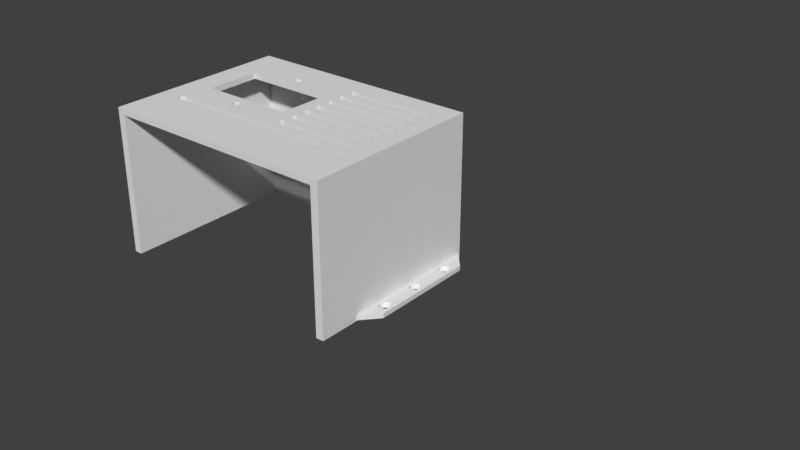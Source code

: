 # Source: 111latest.blend  (saved by Blender 2.79.0; exported with 4.5.12 LTS)
import bpy
from mathutils import Matrix  # noqa: F401  (used for matrix-valued properties, if any)

bpy.ops.wm.read_factory_settings(use_empty=True)
scene = bpy.context.scene
scene.name = 'Scene'

# ---- collections
col_collection_4 = bpy.data.collections.new('Collection 4'); scene.collection.children.link(col_collection_4)

# ---- world
world_world = bpy.data.worlds.new('World'); scene.world = world_world
world_world.color = (0.05088, 0.05088, 0.05088)
world_world.use_sun_shadow = False
world_world.sun_shadow_jitter_overblur = 0.0
world_world.cycles.sampling_method = 'MANUAL'

# ---- meshes
me_cube_003 = bpy.data.meshes.new('Cube.003')
me_cube_003.from_pydata([(-311.5, -236.0, 169.4), (-172.6, 93.54, 181.8), (-173.5, 93.43, 169.4), (-171.6, 93.54, 169.4), (-171.6, 93.54, 181.8), (-170.5, 93.4, 181.8), (-170.4, 93.37, 169.4), (-174.7, 93.15, 169.4), (-174.7, 93.15, 181.8), (-175.6, 92.77, 169.4), (-175.6, 92.76, 181.8), (-177.2, 91.75, 169.4), (-177.2, 91.8, 181.8), (-177.5, 79.0, 169.4), (-177.6, 79.06, 181.8), (-178.1, 90.94, 169.4), (-178.1, 90.94, 181.8), (-178.8, 80.41, 169.4), (-179.2, 81.07, 181.8), (-178.9, 89.93, 181.8), (-179.4, 89.26, 169.4), (-179.7, 82.08, 169.4), (-179.8, 88.32, 169.4), (-180.1, 83.21, 169.4), (-180.1, 83.21, 181.8), (-179.9, 88.08, 181.8), (-180.1, 87.18, 169.4), (-180.3, 86.31, 181.8), (-180.4, 85.11, 169.4), (-180.4, 85.02, 181.8), (-176.5, 78.28, 169.4), (-176.5, 78.28, 181.8), (-174.8, 77.46, 169.4), (-174.9, 77.49, 181.8), (-169.5, 77.39, 181.8), (-170.5, 77.14, 169.4), (-172.8, 77.03, 169.4), (-173.7, 77.13, 181.8), (-170.8, 77.1, 181.8), (-171.6, 77.01, 169.4), (-172.6, 77.0, 181.8), (-271.5, 60.43, 169.4), (-271.5, 60.43, 181.8), (-271.5, -55.51, 169.4), (-271.5, -55.52, 181.8), (-169.5, -72.48, 169.4), (-170.3, -72.3, 181.8), (-172.6, -72.09, 169.4), (-171.6, -72.09, 169.4), (-171.6, -72.1, 181.8), (-173.4, -72.19, 181.8), (-173.7, -72.22, 169.4), (-175.4, -72.79, 169.4), (-175.4, -72.76, 181.8), (-177.2, -73.86, 169.4), (-176.5, -73.37, 181.8), (-177.9, -74.49, 181.8), (-178.1, -74.69, 169.4), (-178.8, -75.5, 181.8), (-178.9, -75.67, 169.4), (-179.4, -76.37, 181.8), (-179.8, -77.31, 169.4), (-179.8, -77.31, 181.8), (-170.5, -88.5, 181.8), (-169.7, -88.29, 169.4), (-171.6, -88.62, 169.4), (-171.6, -88.63, 181.8), (-173.7, -88.49, 169.4), (-172.9, -88.59, 181.8), (-174.7, -88.24, 181.8), (-175.6, -87.85, 169.4), (-175.9, -87.71, 181.8), (-176.7, -87.23, 169.4), (-177.4, -86.74, 181.8), (-178.1, -86.03, 169.4), (-178.8, -85.23, 181.8), (-179.4, -84.35, 169.4), (-179.4, -84.35, 181.8), (-180.1, -82.62, 169.4), (-180.1, -82.42, 181.8), (-180.3, -81.4, 169.4), (-180.2, -78.59, 181.8), (-180.3, -79.32, 169.4), (-180.4, -80.36, 169.4), (-180.4, -80.66, 181.8), (-172.6, -88.62, 169.4), (-221.0, -117.6, 169.4), (-276.9, -117.7, 169.4), (-276.8, -117.7, 181.8), (-278.9, -118.3, 169.4), (-278.8, -118.3, 181.8), (-280.6, -119.3, 169.4), (-279.9, -118.9, 181.8), (-281.3, -120.0, 181.8), (-281.5, -120.2, 169.4), (-282.2, -120.9, 181.8), (-282.3, -121.1, 169.4), (-283.1, -122.7, 169.4), (-282.8, -122.1, 181.8), (-283.4, -123.7, 181.8), (-283.5, -123.9, 169.4), (-283.7, -125.7, 169.4), (-283.6, -125.0, 181.8), (-283.6, -126.7, 181.8), (-283.6, -126.9, 169.4), (-283.3, -128.0, 181.8), (-283.0, -128.9, 169.4), (-282.2, -130.5, 169.4), (-282.2, -130.5, 181.8), (-280.9, -131.8, 169.4), (-281.0, -131.7, 181.8), (-279.9, -132.5, 181.8), (-279.1, -133.0, 169.4), (-278.4, -133.3, 181.8), (-277.3, -133.6, 169.4), (-277.1, -133.7, 181.8), (-276.1, -133.8, 169.4), (139.7, 108.4, 181.8), (140.0, -20.86, 181.8), (140.0, -53.16, 181.8), (140.0, 108.3, 169.4), (139.7, 92.4, 181.8), (139.0, 60.01, 169.4), (139.7, 60.1, 181.8), (139.0, 27.71, 169.4), (139.0, 27.71, 181.8), (139.0, -4.587, 169.4), (139.0, -4.591, 181.8), (139.0, -36.89, 169.4), (139.0, -53.03, 169.4), (139.0, -69.18, 169.4), (139.0, -85.32, 169.4), (139.0, -85.33, 181.8), (139.0, -101.5, 169.4), (139.0, -101.5, 181.8), (139.0, -117.6, 169.4), (139.0, -133.8, 169.4), (139.0, 11.57, 169.4), (139.0, 43.87, 169.4), (139.0, 43.87, 181.8), (139.0, 76.17, 169.4), (139.0, 76.17, 181.8), (-155.5, -117.6, 181.8), (139.0, -20.73, 169.4), (-47.87, 92.31, 169.4), (-47.87, 92.3, 181.8), (-47.87, 60.01, 169.4), (-47.87, 60.01, 181.8), (-47.87, 27.71, 169.4), (-47.87, 27.71, 181.8), (-47.87, -4.587, 169.4), (-47.87, -4.591, 181.8), (-47.87, -36.89, 169.4), (-47.87, -36.89, 181.8), (-47.87, -69.18, 169.4), (-47.87, -69.19, 181.8), (-47.87, -101.5, 169.4), (-47.87, -101.5, 181.8), (-47.87, -85.32, 169.4), (-47.87, -85.33, 181.8), (-47.87, -20.73, 169.4), (-47.87, -20.73, 181.8), (-47.87, -53.03, 169.4), (-47.87, -53.03, 181.8), (-47.87, 108.5, 169.4), (-47.87, 108.5, 181.8), (-47.87, 43.87, 169.4), (-47.87, 43.87, 181.8), (-47.87, 11.57, 169.4), (-47.87, 11.57, 181.8), (-47.87, 76.17, 169.4), (-47.87, 76.17, 181.8), (-47.87, -57.47, 181.8), (-72.72, -55.51, 169.4), (-72.72, -55.52, 181.8), (-72.72, 60.43, 169.4), (-72.72, 60.43, 181.8), (-163.8, 85.52, 181.8), (-163.9, 84.4, 169.4), (-163.8, -80.15, 169.4), (-163.8, -80.36, 181.8), (-164.4, 88.32, 181.8), (-163.9, 86.31, 169.4), (-163.9, 84.23, 181.8), (-164.1, 83.21, 169.4), (-164.3, 82.46, 181.8), (-163.9, -79.04, 181.8), (-163.9, -81.4, 169.4), (-164.0, -82.13, 181.8), (-164.3, -83.21, 169.4), (-164.8, 89.26, 181.8), (-164.5, 88.47, 169.4), (-164.8, 81.28, 169.4), (-164.8, 81.28, 181.8), (-164.8, -76.37, 169.4), (-164.8, -76.37, 181.8), (-164.4, -77.31, 169.4), (-164.4, -77.31, 181.8), (-164.4, -83.41, 181.8), (-165.3, -85.05, 169.4), (-165.2, -84.98, 181.8), (-166.7, 91.55, 169.4), (-166.6, 91.48, 181.8), (-165.5, 90.26, 169.4), (-165.6, 90.33, 181.8), (-165.4, 80.41, 169.4), (-165.4, 80.4, 181.8), (-166.2, 79.49, 169.4), (-166.2, 79.43, 181.8), (-166.7, -74.12, 169.4), (-166.6, -74.18, 181.8), (-165.5, -75.33, 169.4), (-165.6, -75.27, 181.8), (-166.1, -86.03, 169.4), (-166.1, -86.03, 181.8), (-168.6, 92.77, 169.4), (-168.6, 92.76, 181.8), (-167.7, 78.28, 169.4), (-167.7, 78.28, 181.8), (-168.7, 77.72, 169.4), (-168.6, -72.87, 181.8), (-167.7, -73.37, 169.4), (-167.0, -86.86, 169.4), (-167.1, -86.92, 181.8), (-168.6, -87.85, 169.4), (-168.6, -87.86, 181.8), (141.0, 108.1, 181.8), (141.9, 107.7, 169.4), (142.6, 107.3, 181.8), (143.5, 106.7, 181.8), (143.7, 106.5, 169.4), (144.3, 105.9, 181.8), (144.3, 94.84, 169.4), (144.2, 94.67, 181.8), (143.5, 94.05, 169.4), (142.8, 93.55, 181.8), (141.9, 93.06, 169.4), (141.0, 92.68, 181.8), (140.0, 92.44, 169.4), (140.1, 76.0, 169.4), (140.2, 75.98, 181.8), (141.9, 75.41, 181.8), (142.0, 75.34, 169.4), (143.0, 74.78, 181.8), (143.7, 74.22, 169.4), (144.3, 73.63, 181.8), (143.6, 61.85, 169.4), (143.6, 61.84, 181.8), (142.6, 61.17, 169.4), (141.9, 60.76, 181.8), (141.0, 60.39, 169.4), (140.1, 43.7, 169.4), (140.2, 43.68, 181.8), (141.9, 43.12, 169.4), (141.9, 43.11, 181.8), (143.6, 42.03, 181.8), (142.9, 42.53, 169.4), (144.2, 30.06, 181.8), (143.5, 29.45, 169.4), (141.9, 28.46, 169.4), (141.9, 28.46, 181.8), (140.8, 28.05, 169.4), (140.7, 28.02, 181.8), (139.2, 11.54, 181.8), (140.1, 11.4, 169.4), (141.0, 11.19, 181.8), (141.9, 10.82, 169.4), (142.8, 10.33, 181.8), (142.9, 10.23, 169.4), (143.8, 9.55, 181.8), (144.3, -2.056, 169.4), (144.2, -2.242, 181.8), (142.8, -3.346, 169.4), (142.6, -3.478, 181.8), (141.0, -4.208, 169.4), (140.7, -4.278, 181.8), (140.2, -20.9, 169.4), (141.2, -21.21, 181.8), (142.1, -21.57, 169.4), (142.8, -21.97, 181.8), (143.7, -22.69, 169.4), (143.8, -22.75, 181.8), (144.3, -34.35, 169.4), (142.8, -35.64, 169.4), (143.4, -35.21, 181.8), (141.9, -36.14, 181.8), (141.0, -36.51, 169.4), (140.0, -36.76, 181.8), (140.2, -53.2, 169.4), (141.9, -53.78, 169.4), (141.9, -53.78, 181.8), (143.8, -55.0, 169.4), (143.8, -55.06, 181.8), (143.6, -67.35, 169.4), (143.6, -67.35, 181.8), (142.6, -68.04, 169.4), (142.5, -68.08, 181.8), (141.0, -68.8, 169.4), (140.0, -69.06, 181.8), (140.2, -85.5, 169.4), (140.3, -85.53, 181.8), (141.9, -86.08, 169.4), (142.2, -86.22, 181.8), (143.0, -86.68, 169.4), (143.6, -87.16, 181.8), (144.3, -87.85, 169.4), (143.6, -99.65, 169.4), (142.8, -100.2, 181.8), (142.6, -100.3, 169.4), (141.0, -101.1, 169.4), (140.7, -101.2, 181.8), (139.3, -117.7, 181.8), (140.2, -117.8, 169.4), (141.2, -118.1, 181.8), (142.1, -118.5, 169.4), (142.8, -118.9, 181.8), (143.6, -119.5, 169.4), (143.8, -119.7, 181.8), (144.2, -131.4, 169.4), (142.8, -132.5, 169.4), (142.8, -132.5, 181.8), (141.6, -133.1, 181.8), (140.7, -133.5, 169.4), (140.0, -133.7, 181.8), (146.5, 101.4, 169.4), (146.0, 97.54, 169.4), (146.2, 102.6, 181.8), (146.0, 97.39, 181.8), (145.9, 103.5, 169.4), (145.5, 104.3, 181.8), (145.5, 96.48, 169.4), (145.0, 105.2, 169.4), (145.0, 95.62, 181.8), (144.9, 72.98, 169.4), (145.4, 72.21, 181.8), (146.0, 71.08, 169.4), (146.2, 70.35, 181.8), (146.4, 69.28, 169.4), (146.5, 67.06, 169.4), (146.3, 66.06, 181.8), (146.0, 65.25, 169.4), (145.6, 64.4, 181.8), (145.5, 64.18, 169.4), (144.5, 62.67, 169.4), (145.0, 63.32, 181.8), (144.8, 40.75, 181.8), (145.0, 40.56, 169.4), (145.9, 38.94, 169.4), (145.5, 39.7, 181.8), (146.2, 38.06, 181.8), (146.3, 37.82, 169.4), (146.5, 34.75, 181.8), (146.0, 32.96, 169.4), (146.0, 33.04, 181.8), (145.5, 31.88, 169.4), (145.0, 31.02, 181.8), (144.5, 30.38, 169.4), (144.8, 8.459, 181.8), (145.0, 8.259, 169.4), (145.5, 7.399, 181.8), (145.9, 6.648, 169.4), (146.2, 5.769, 181.8), (146.3, 5.521, 169.4), (146.5, 4.521, 181.8), (146.3, 1.464, 169.4), (146.3, 1.46, 181.8), (145.6, -0.2544, 169.4), (145.7, -0.181, 181.8), (145.0, -1.278, 181.8), (144.9, -23.89, 169.4), (144.8, -23.83, 181.8), (146.0, -25.81, 169.4), (146.0, -25.82, 181.8), (146.4, -27.51, 181.8), (146.5, -27.77, 169.4), (146.0, -31.62, 169.4), (146.3, -30.84, 181.8), (145.7, -32.47, 181.8), (145.1, -33.41, 169.4), (145.0, -33.58, 181.8), (144.9, -56.19, 169.4), (144.8, -56.13, 181.8), (145.5, -57.19, 169.4), (146.0, -58.11, 181.8), (146.2, -58.89, 169.4), (146.5, -60.07, 169.4), (146.5, -60.08, 181.8), (146.3, -63.13, 169.4), (146.3, -63.14, 181.8), (145.7, -64.76, 181.8), (145.5, -65.02, 169.4), (144.5, -66.5, 169.4), (144.5, -66.44, 181.8), (144.8, -88.42, 181.8), (145.4, -89.32, 169.4), (145.5, -89.5, 181.8), (146.2, -91.1, 181.8), (146.3, -91.37, 169.4), (146.5, -92.37, 181.8), (146.5, -93.18, 169.4), (146.5, -94.44, 181.8), (146.3, -95.43, 169.4), (146.1, -96.12, 181.8), (145.6, -97.13, 169.4), (145.5, -97.32, 181.8), (144.5, -98.79, 169.4), (144.5, -98.73, 181.8), (144.9, -120.8, 169.4), (144.8, -120.7, 181.8), (145.5, -121.8, 169.4), (145.5, -121.8, 181.8), (146.2, -123.4, 181.8), (146.3, -123.7, 169.4), (146.5, -125.5, 169.4), (146.5, -124.7, 181.8), (146.3, -127.7, 169.4), (146.3, -127.7, 181.8), (145.6, -129.4, 169.4), (145.7, -129.3, 181.8), (145.0, -130.5, 169.4), (144.5, -131.0, 181.8), (146.5, 100.6, 181.8), (146.5, 99.51, 169.4), (146.5, 99.59, 181.8), (146.5, 68.35, 181.8), (146.5, 68.11, 169.4), (146.5, 35.98, 169.4), (146.5, 36.06, 181.8), (146.5, 34.93, 169.4), (146.5, 3.693, 169.4), (146.5, 3.479, 181.8), (146.5, 2.64, 169.4), (146.5, -28.82, 181.8), (146.5, -29.65, 169.4), (146.5, -61.94, 169.4), (146.5, -61.86, 181.8), (146.5, -94.23, 169.4), (146.5, 67.3, 181.8), (146.5, -126.5, 169.4), (146.5, -126.4, 181.8), (168.9, -236.0, 169.4), (-311.5, 138.5, 169.4), (-311.5, 155.1, 181.8), (168.9, -236.0, 181.8), (185.4, -236.0, 181.8), (-328.0, -236.0, 181.8), (-311.5, 138.5, -125.0), (168.9, 138.5, -125.0), (168.9, -236.0, -125.0), (185.4, -236.0, -125.0), (-328.0, 155.1, 181.8), (168.9, 155.1, -125.0), (-311.5, -236.0, -125.0), (-328.0, 155.1, -125.0), (-328.0, -236.0, -125.0), (185.4, 155.1, 181.8), (168.9, 138.5, 169.4), (185.4, 155.1, -125.0), (-327.8, -149.5, -124.1), (-327.8, 152.1, -124.1), (-362.8, -115.4, -112.0), (-345.4, 92.07, -122.9), (-343.7, 91.86, -123.0), (-342.2, 91.34, -123.1), (-340.7, 90.52, -123.2), (-339.5, 89.44, -123.3), (-338.4, 88.15, -123.4), (-337.7, 86.69, -123.4), (-337.2, 85.12, -123.5), (-337.1, 83.49, -123.5), (-337.2, 81.87, -123.5), (-337.7, 80.29, -123.4), (-338.4, 78.84, -123.4), (-339.5, 77.55, -123.3), (-340.7, 76.47, -123.2), (-342.2, 75.65, -123.1), (-343.7, 75.13, -123.0), (-345.4, 74.92, -122.9), (-345.4, 5.12, -122.9), (-343.7, 4.91, -123.0), (-342.2, 4.384, -123.1), (-340.7, 3.567, -123.2), (-339.5, 2.492, -123.3), (-338.4, 1.202, -123.4), (-337.7, -0.2558, -123.4), (-337.2, -1.827, -123.5), (-337.1, -3.457, -123.5), (-337.2, -5.086, -123.5), (-337.7, -6.657, -123.4), (-338.4, -8.115, -123.4), (-339.5, -9.405, -123.3), (-340.7, -10.48, -123.2), (-342.2, -11.3, -123.1), (-343.7, -11.82, -123.0), (-345.4, -12.03, -122.9), (-345.4, -81.83, -122.9), (-343.7, -82.04, -123.0), (-342.2, -82.57, -123.1), (-340.7, -83.38, -123.2), (-339.5, -84.46, -123.3), (-338.4, -85.75, -123.4), (-337.7, -87.21, -123.4), (-337.2, -88.78, -123.5), (-337.1, -90.41, -123.5), (-337.2, -92.04, -123.5), (-337.7, -93.61, -123.4), (-338.4, -95.07, -123.4), (-339.5, -96.36, -123.3), (-340.7, -97.43, -123.2), (-342.2, -98.25, -123.1), (-343.7, -98.77, -123.0), (-345.4, -98.98, -122.9), (-362.8, 111.4, -112.0), (-347.1, -98.86, -122.8), (-348.7, -98.42, -122.7), (-350.2, -97.65, -122.6), (-351.6, -96.59, -122.5), (-352.7, -95.28, -122.4), (-353.5, -93.78, -122.3), (-354.0, -92.13, -122.3), (-354.2, -90.41, -122.3), (-354.0, -88.69, -122.3), (-353.5, -87.04, -122.3), (-352.7, -85.53, -122.4), (-351.6, -84.22, -122.5), (-350.2, -83.17, -122.6), (-348.7, -82.4, -122.7), (-347.1, -81.95, -122.8), (-347.1, -11.91, -122.8), (-348.7, -11.46, -122.7), (-350.2, -10.7, -122.6), (-351.6, -9.641, -122.5), (-352.7, -8.333, -122.4), (-353.5, -6.824, -122.3), (-354.0, -5.176, -122.3), (-354.2, -3.457, -122.3), (-354.0, -1.737, -122.3), (-353.5, -0.08907, -122.3), (-352.7, 1.42, -122.4), (-351.6, 2.728, -122.5), (-350.2, 3.785, -122.6), (-348.7, 4.551, -122.7), (-347.1, 5.0, -122.8), (-347.1, 75.04, -122.8), (-348.7, 75.49, -122.7), (-350.2, 76.25, -122.6), (-351.6, 77.31, -122.5), (-352.7, 78.62, -122.4), (-353.5, 80.13, -122.3), (-354.0, 81.77, -122.3), (-354.2, 83.49, -122.3), (-354.0, 85.21, -122.3), (-353.5, 86.86, -122.3), (-352.7, 88.37, -122.4), (-351.6, 89.68, -122.5), (-350.2, 90.74, -122.6), (-348.7, 91.5, -122.7), (-347.1, 91.95, -122.8), (-343.0, 95.67, -113.3), (-338.6, 93.71, -113.6), (-334.2, 88.15, -113.9), (-335.3, 90.27, -113.9), (-334.2, 78.84, -113.9), (-343.0, 8.715, -113.3), (-338.6, 6.761, -113.6), (-333.5, -1.474, -114.0), (-333.3, -3.457, -114.0), (-334.2, -8.113, -113.9), (-335.8, -10.96, -113.8), (-338.6, -13.67, -113.6), (-336.7, -12.11, -113.7), (-343.0, -15.63, -113.3), (-343.0, -78.24, -113.3), (-338.6, -80.19, -113.6), (-333.5, -88.04, -114.0), (-333.5, -92.78, -114.0), (-335.8, -97.91, -113.8), (-338.6, -100.6, -113.6), (-336.7, -99.06, -113.7), (-340.7, -101.8, -113.5), (-356.0, -97.5, -112.4), (-357.2, -95.31, -112.3), (-358.2, -90.41, -112.3), (-358.0, -87.91, -112.3), (-356.0, -83.31, -112.4), (-352.4, -79.87, -112.7), (-347.9, -15.76, -113.0), (-358.0, -5.958, -112.3), (-358.2, -3.769, -112.3), (-357.2, 1.442, -112.3), (-356.0, 3.637, -112.4), (-356.0, 76.4, -112.4), (-357.2, 78.6, -112.3), (-358.2, 83.49, -112.3), (-358.0, 86.0, -112.3), (-357.2, 88.39, -112.3), (-356.0, 90.59, -112.4), (-347.9, 95.8, -113.0), (-340.3, 94.7, -113.5), (-344.8, 95.9, -113.2), (-340.3, -14.67, -113.5), (-349.3, -102.3, -112.9), (-353.8, -80.95, -112.6), (-362.8, 111.4, -121.7), (-362.8, -115.4, -121.7), (-336.7, 92.15, -113.7), (-333.5, 85.86, -114.0), (-333.3, 83.49, -114.0), (-333.5, 81.12, -114.0), (-335.3, 76.72, -113.9), (-336.7, 74.84, -113.7), (-338.6, 73.28, -113.6), (-336.7, 5.197, -113.7), (-335.3, 3.32, -113.9), (-334.2, 1.2, -113.9), (-333.5, -5.827, -114.0), (-336.7, -81.75, -113.7), (-335.3, -83.63, -113.9), (-334.2, -85.75, -113.9), (-333.3, -90.41, -114.0), (-334.2, -95.06, -113.9), (-343.0, -102.6, -113.3), (-352.4, -100.9, -112.7), (-353.8, -99.87, -112.6), (-358.0, -92.91, -112.3), (-357.2, -85.51, -112.3), (-349.3, -78.51, -112.9), (-347.9, -78.1, -113.0), (-356.0, -10.55, -112.4), (-357.2, -8.356, -112.3), (-358.0, -0.9552, -112.3), (-349.3, 8.443, -112.9), (-347.9, 8.846, -113.0), (-358.0, 80.99, -112.3), (-354.4, 92.49, -112.5), (-340.3, 72.29, -113.5), (-344.8, 71.09, -113.2), (-343.0, 71.32, -113.3), (-344.8, 8.947, -113.2), (-340.3, 7.752, -113.5), (-344.8, -78.0, -113.2), (-344.8, -15.86, -113.2), (-340.3, -79.2, -113.5), (-344.8, -102.8, -113.2), (-347.9, -102.7, -113.0), (-349.3, -15.36, -112.9), (-353.8, -12.92, -112.6), (-352.4, -13.99, -112.7), (-352.4, 7.078, -112.7), (-353.8, 6.004, -112.6), (-349.3, 71.59, -112.9), (-347.9, 71.19, -113.0), (-353.8, 74.03, -112.6), (-352.4, 72.96, -112.7), (-349.3, 95.39, -112.9), (-352.4, 94.03, -112.7), (-328.0, -149.3, -114.3), (-328.0, 151.8, -114.3), (-327.8, 132.8, -114.4), (185.0, -149.5, -124.1), (185.0, 152.1, -124.1), (220.0, -115.4, -112.0), (220.0, 111.4, -121.7), (202.6, 92.07, -122.9), (200.9, 91.86, -123.0), (199.4, 91.34, -123.1), (197.9, 90.52, -123.2), (196.7, 89.44, -123.3), (195.6, 88.15, -123.4), (194.9, 86.69, -123.4), (194.4, 85.12, -123.5), (194.3, 83.49, -123.5), (194.4, 81.87, -123.5), (194.9, 80.29, -123.4), (195.6, 78.84, -123.4), (196.7, 77.55, -123.3), (197.9, 76.47, -123.2), (199.4, 75.65, -123.1), (200.9, 75.13, -123.0), (202.6, 74.92, -122.9), (202.6, 5.12, -122.9), (200.9, 4.91, -123.0), (199.4, 4.384, -123.1), (197.9, 3.567, -123.2), (196.7, 2.492, -123.3), (195.6, 1.202, -123.4), (194.9, -0.2559, -123.4), (194.4, -1.827, -123.5), (194.3, -3.457, -123.5), (194.4, -5.086, -123.5), (194.9, -6.657, -123.4), (195.6, -8.115, -123.4), (196.7, -9.405, -123.3), (197.9, -10.48, -123.2), (199.4, -11.3, -123.1), (200.9, -11.82, -123.0), (202.6, -12.03, -122.9), (202.6, -81.83, -122.9), (200.9, -82.04, -123.0), (199.4, -82.57, -123.1), (197.9, -83.38, -123.2), (196.7, -84.46, -123.3), (195.6, -85.75, -123.4), (194.9, -87.21, -123.4), (194.4, -88.78, -123.5), (194.3, -90.41, -123.5), (194.4, -92.04, -123.5), (194.9, -93.61, -123.4), (195.6, -95.07, -123.4), (196.7, -96.36, -123.3), (197.9, -97.43, -123.2), (199.4, -98.25, -123.1), (200.9, -98.77, -123.0), (202.6, -98.98, -122.9), (220.0, -115.4, -121.7), (220.0, 111.4, -112.0), (204.3, -98.86, -122.8), (205.9, -98.42, -122.7), (207.4, -97.65, -122.6), (208.8, -96.59, -122.5), (209.9, -95.28, -122.4), (210.7, -93.78, -122.3), (211.2, -92.13, -122.3), (211.4, -90.41, -122.3), (211.2, -88.69, -122.3), (210.7, -87.04, -122.3), (209.9, -85.53, -122.4), (208.8, -84.22, -122.5), (207.4, -83.17, -122.6), (205.9, -82.4, -122.7), (204.3, -81.95, -122.8), (204.3, -11.91, -122.8), (205.9, -11.46, -122.7), (207.4, -10.7, -122.6), (208.8, -9.641, -122.5), (209.9, -8.333, -122.4), (210.7, -6.824, -122.3), (211.2, -5.176, -122.3), (211.4, -3.457, -122.3), (211.2, -1.737, -122.3), (210.7, -0.08913, -122.3), (209.9, 1.42, -122.4), (208.8, 2.728, -122.5), (207.4, 3.785, -122.6), (205.9, 4.551, -122.7), (204.3, 5.0, -122.8), (204.3, 75.04, -122.8), (205.9, 75.49, -122.7), (207.4, 76.25, -122.6), (208.8, 77.31, -122.5), (209.9, 78.62, -122.4), (210.7, 80.13, -122.3), (211.2, 81.77, -122.3), (211.4, 83.49, -122.3), (211.2, 85.21, -122.3), (210.7, 86.86, -122.3), (209.9, 88.37, -122.4), (208.8, 89.68, -122.5), (207.4, 90.74, -122.6), (205.9, 91.5, -122.7), (204.3, 91.95, -122.8), (200.2, 95.67, -113.3), (195.8, 93.71, -113.6), (194.0, 92.15, -113.7), (191.4, 88.15, -113.9), (192.5, 90.27, -113.9), (190.7, 85.86, -114.0), (190.5, 83.49, -114.0), (190.7, 81.12, -114.0), (191.4, 78.84, -113.9), (192.5, 76.72, -113.9), (195.8, 73.28, -113.6), (194.0, 74.84, -113.7), (200.2, 71.32, -113.3), (200.2, 8.715, -113.3), (195.8, 6.761, -113.6), (194.0, 5.197, -113.7), (191.4, 1.2, -113.9), (192.5, 3.32, -113.9), (190.7, -1.475, -114.0), (190.7, -5.827, -114.0), (190.5, -3.457, -114.0), (191.4, -8.113, -113.9), (193.0, -10.96, -113.8), (195.8, -13.67, -113.6), (194.0, -12.11, -113.7), (200.2, -15.63, -113.3), (200.2, -78.24, -113.3), (195.8, -80.19, -113.6), (194.0, -81.75, -113.7), (192.5, -83.63, -113.9), (191.4, -85.75, -113.9), (190.7, -88.04, -114.0), (190.5, -90.41, -114.0), (190.7, -92.78, -114.0), (191.4, -95.06, -113.9), (193.0, -97.91, -113.8), (195.8, -100.6, -113.6), (194.0, -99.06, -113.7), (200.2, -102.6, -113.3), (197.9, -101.8, -113.5), (205.1, -102.7, -113.0), (209.6, -100.9, -112.7), (213.2, -97.5, -112.4), (214.4, -95.31, -112.3), (215.2, -92.91, -112.3), (215.4, -90.41, -112.3), (215.2, -87.91, -112.3), (214.4, -85.51, -112.3), (213.2, -83.31, -112.4), (209.6, -79.87, -112.7), (205.1, -78.1, -113.0), (205.1, -15.76, -113.0), (209.6, -13.99, -112.7), (213.2, -10.55, -112.4), (214.4, -8.356, -112.3), (215.2, -5.958, -112.3), (215.4, -3.769, -112.3), (215.2, -0.9552, -112.3), (214.4, 1.442, -112.3), (213.2, 3.637, -112.4), (209.6, 7.078, -112.7), (205.1, 8.846, -113.0), (205.1, 71.19, -113.0), (209.6, 72.96, -112.7), (213.2, 76.4, -112.4), (214.4, 78.6, -112.3), (215.2, 80.99, -112.3), (215.4, 83.49, -112.3), (215.2, 86.0, -112.3), (214.4, 88.39, -112.3), (213.2, 90.59, -112.4), (211.6, 92.49, -112.5), (209.6, 94.03, -112.7), (205.1, 95.8, -113.0), (197.5, 94.7, -113.5), (202.0, 95.9, -113.2), (197.5, 72.29, -113.5), (202.0, 71.09, -113.2), (197.5, 7.752, -113.5), (202.0, 8.947, -113.2), (197.5, -14.67, -113.5), (202.0, -15.86, -113.2), (197.5, -79.2, -113.5), (202.0, -78.0, -113.2), (202.0, -102.8, -113.2), (206.5, -102.3, -112.9), (211.0, -99.87, -112.6), (211.0, -80.95, -112.6), (206.5, -78.51, -112.9), (206.5, -15.36, -112.9), (211.0, -12.92, -112.6), (211.0, 6.004, -112.6), (206.5, 8.443, -112.9), (206.5, 71.59, -112.9), (211.0, 74.03, -112.6), (206.5, 95.39, -112.9), (185.4, 151.6, -114.3), (185.4, 138.5, -114.3), (185.4, -149.2, -114.3), (185.0, -149.5, -122.0)], [], [(327, 330, 325), (239, 140, 141, 240), (345, 348, 346), (386, 385, 384), (312, 135, 311), (105, 104, 106), (58, 57, 59), (153, 128, 287), (96, 95, 93), (24, 21, 18), (169, 263, 137, 168), (70, 69, 71), (96, 97, 98), (356, 354, 355), (268, 267, 269), (228, 229, 227), (61, 82, 62), (424, 337, 336), (252, 254, 253, 251), (406, 307, 306), (337, 335, 336), (315, 316, 314), (269, 358, 268), (77, 79, 78, 76), (255, 346, 256), (400, 401, 436), (33, 31, 30, 32), (55, 52, 54), (346, 255, 345), (233, 235, 232), (368, 270, 366), (429, 363, 430), (381, 382, 380), (216, 215, 6, 5), (405, 404, 406), (219, 218, 34), (421, 422, 324), (199, 198, 200), (271, 272, 270), (273, 274, 272), (13, 30, 31, 14), (21, 17, 18), (223, 225, 224, 222), (83, 80, 84), (263, 265, 264), (38, 40, 36), (241, 239, 240), (362, 359, 361), (285, 287, 286), (52, 53, 50), (93, 92, 91), (109, 112, 111), (326, 324, 328), (360, 358, 359), (34, 35, 219), (209, 221, 210), (238, 237, 121), (327, 332, 330), (277, 278, 276), (155, 130, 298), (196, 186, 179), (230, 227, 229), (101, 104, 103), (335, 334, 336), (50, 51, 52), (189, 187, 188), (288, 129, 119), (316, 315, 317), (322, 319, 321), (76, 75, 77), (343, 342, 344), (72, 70, 73), (308, 306, 307), (249, 250, 248), (399, 397, 398), (350, 348, 349), (74, 73, 75), (207, 205, 206, 208), (59, 61, 62), (25, 22, 26), (390, 392, 391), (49, 47, 50), (272, 271, 273), (428, 426, 427, 351), (79, 80, 78), (190, 181, 191), (359, 362, 360), (27, 28, 29), (234, 232, 235), (290, 289, 288, 119), (135, 86, 87, 88, 142, 311), (352, 351, 353), (227, 226, 228), (101, 103, 102), (84, 82, 83), (161, 143, 160), (401, 402, 403), (188, 187, 179), (190, 203, 204), (144, 238, 121, 145), (406, 306, 405), (261, 259, 260, 262), (122, 123, 147, 146), (222, 213, 214, 223), (291, 289, 290, 292), (26, 27, 25), (25, 19, 20), (225, 64, 224), (23, 24, 29, 28), (357, 359, 358), (227, 120, 226), (437, 339, 338), (62, 60, 59), (67, 85, 68), (248, 246, 247), (178, 182, 177), (280, 279, 281), (36, 39, 38), (265, 266, 264), (341, 342, 340), (68, 69, 67), (376, 375, 433), (332, 232, 330), (384, 382, 383), (313, 314, 312), (208, 218, 217, 207), (323, 136, 322), (344, 246, 343), (295, 293, 294, 296), (321, 323, 322), (387, 388, 389), (302, 304, 303), (90, 87, 89), (407, 408, 410, 409), (184, 183, 185), (113, 112, 114), (2, 1, 4), (220, 45, 46), (320, 318, 420), (52, 55, 53), (93, 94, 96), (12, 10, 9, 11), (246, 344, 247), (364, 430, 365), (245, 244, 243), (232, 332, 233), (231, 230, 229), (361, 363, 362), (71, 73, 70), (186, 180, 179), (195, 194, 211, 212), (413, 412, 414), (192, 184, 185), (374, 373, 432), (262, 125, 124, 261), (409, 410, 411), (57, 56, 54), (179, 180, 188), (91, 94, 93), (372, 371, 369, 370), (188, 198, 189), (299, 131, 132, 300), (375, 376, 377), (318, 419, 420), (294, 293, 391, 392), (100, 101, 102), (356, 355, 257), (419, 418, 420), (433, 432, 376), (340, 339, 341), (235, 237, 236), (319, 320, 321), (250, 249, 123), (97, 99, 98), (251, 138, 139, 252), (300, 301, 299), (394, 305, 393), (388, 387, 434, 435), (338, 424, 437), (285, 286, 283), (113, 111, 112), (431, 429, 430), (80, 79, 84), (367, 368, 366), (349, 427, 350), (275, 126, 274), (185, 193, 192), (309, 307, 310), (183, 184, 178), (117, 226, 120), (47, 51, 50), (311, 313, 312), (347, 346, 348), (11, 15, 16, 12), (310, 133, 309), (396, 397, 394, 395), (4, 5, 6), (377, 378, 375), (396, 398, 397), (173, 175, 176, 174), (81, 62, 82), (35, 34, 38), (287, 128, 286), (379, 282, 378), (279, 280, 278), (36, 40, 37), (371, 373, 374), (333, 245, 334), (109, 111, 110), (235, 236, 234), (338, 425, 424), (348, 350, 347), (32, 37, 33), (178, 177, 183), (328, 329, 326), (56, 55, 54), (181, 182, 191), (416, 415, 438, 439), (85, 66, 68), (393, 395, 394), (260, 258, 257), (264, 137, 263), (284, 285, 283), (182, 181, 177), (305, 304, 393), (296, 297, 295), (114, 116, 115), (14, 17, 13), (237, 238, 236), (19, 15, 20), (307, 309, 308), (256, 254, 255), (298, 130, 297), (123, 122, 250), (6, 3, 4), (114, 115, 113), (317, 408, 407, 316), (439, 413, 414), (247, 249, 248), (430, 364, 431), (364, 365, 367, 366), (98, 95, 96), (59, 60, 58), (91, 92, 90), (331, 231, 329), (2, 8, 1), (99, 100, 102), (313, 315, 314), (273, 275, 274), (73, 74, 72), (402, 404, 403), (282, 379, 284), (106, 108, 105), (270, 368, 271), (46, 48, 49), (415, 416, 418, 417), (303, 301, 302), (353, 354, 352), (398, 436, 399), (63, 65, 64), (326, 421, 324), (107, 109, 110, 108), (411, 414, 412), (304, 305, 303), (268, 266, 267), (426, 350, 427), (163, 129, 162), (243, 244, 242), (4, 3, 2), (411, 412, 409), (276, 118, 277), (221, 220, 210), (90, 89, 91), (214, 213, 199, 200), (17, 14, 18), (38, 39, 35), (276, 143, 118), (390, 387, 389), (432, 433, 374), (418, 419, 417), (283, 282, 284), (436, 398, 400), (341, 344, 342), (334, 335, 333), (201, 215, 216, 202), (242, 241, 243), (257, 258, 356), (384, 383, 386), (20, 22, 25), (164, 165, 117, 120), (278, 280, 369, 371, 374, 429, 431, 364, 366, 270, 272, 274, 126, 150, 168, 137, 264, 124, 148, 166, 146, 170, 178, 184, 192, 205, 207, 217, 219, 35, 39, 36, 32, 30, 13, 17, 21, 23, 28, 26, 41, 175, 173, 43, 89, 87, 86, 76, 78, 80, 83, 82, 61, 59, 57, 54, 52, 51, 47, 48, 45, 221, 209, 211, 194, 196, 179, 187, 189, 199, 213, 156, 158, 131, 299, 130, 154, 162, 129, 288, 128, 152, 160, 143, 276), (134, 310, 311, 142, 157), (196, 194, 195, 197), (210, 212, 211, 209), (456, 447, 446, 441), (380, 291, 292, 381), (156, 157, 159, 158), (449, 457, 451, 447, 448), (446, 447, 451, 453), (446, 452, 0, 441), (169, 168, 150, 151), (151, 150, 126, 127), (162, 154, 155, 172, 163), (454, 452, 446, 453), (105, 103, 104), (153, 152, 128), (24, 23, 21), (70, 67, 69), (424, 425, 337), (269, 357, 358), (429, 362, 363), (381, 383, 382), (405, 403, 404), (219, 217, 218), (421, 423, 422), (199, 189, 198), (241, 242, 239), (277, 279, 278), (155, 154, 130), (196, 197, 186), (70, 72, 74, 76, 86, 135, 312, 314, 316, 407, 409, 412, 440, 456, 428, 352, 354, 356, 258, 259, 261, 124, 264, 266, 268, 358, 360, 362, 429, 374, 433, 375, 378, 282, 283, 286, 128, 288, 289, 291, 380, 382, 384, 385, 434, 387, 390, 391, 293, 295, 297, 130, 299, 301, 303, 305, 394, 397, 399, 436, 401, 403, 405, 306, 308, 309, 133, 156, 213, 222, 224, 64, 65, 85, 67), (42, 41, 43, 44), (76, 74, 75), (390, 389, 392), (49, 48, 47), (27, 26, 28), (435, 434, 385, 386), (352, 428, 351), (84, 81, 82), (161, 118, 143), (401, 400, 402), (161, 160, 152, 153), (8, 7, 9, 10), (190, 191, 203), (225, 63, 64), (265, 267, 266), (90, 88, 87), (220, 221, 45), (320, 319, 318), (245, 333, 244), (231, 331, 230), (57, 58, 56), (144, 145, 165, 164), (340, 338, 339), (300, 302, 301), (275, 127, 126), (310, 134, 133), (377, 379, 378), (371, 372, 373), (32, 36, 37), (328, 331, 329), (85, 65, 66), (260, 259, 258), (296, 298, 297), (19, 16, 15), (256, 253, 254), (439, 438, 413), (2, 7, 8), (99, 97, 100), (106, 107, 108), (46, 45, 48), (353, 355, 354), (63, 66, 65), (163, 119, 129), (44, 43, 173, 174), (193, 206, 205, 192), (146, 147, 171, 170), (454, 445, 443, 444, 449, 448, 440, 0, 452), (443, 445, 115, 323), (166, 167, 139, 138), (369, 280, 281, 370), (134, 157, 156, 133), (423, 327, 325, 422), (93, 95, 98, 99, 102, 103, 105, 108, 110, 111, 113, 115, 445, 450, 442, 8, 10, 12, 16, 19, 25, 27, 29, 42, 44, 174, 49, 50, 53, 55, 56, 58, 60, 62, 81, 84, 79, 77, 75, 73, 71, 69, 68, 66, 63, 225, 223, 214, 200, 198, 188, 180, 186, 197, 172, 155, 298, 296, 294, 392, 389, 388, 435, 386, 383, 381, 292, 290, 119, 163, 153, 287, 285, 284, 379, 377, 376, 432, 373, 372, 370, 281, 279, 277, 118, 161, 151, 127, 275, 273, 271, 368, 367, 365, 430, 363, 361, 359, 357, 269, 267, 257, 355, 353, 351, 427, 349, 348, 345, 255, 247, 344, 341, 339, 437, 424, 336, 334, 245, 332, 327, 423, 421, 326, 329, 231, 229, 228, 226, 117, 165, 455, 444, 443, 323, 321, 320, 420, 418, 416, 439, 414, 411, 410, 408, 317, 315, 313, 311, 310, 307, 406, 404, 402, 400, 398, 396, 395, 393, 304, 302, 300, 132, 159, 157, 142, 88, 90, 92), (451, 457, 455, 442, 450, 453), (132, 131, 158, 159), (448, 447, 456, 440), (148, 149, 167, 166), (212, 210, 220, 46, 49, 174, 176, 42, 29, 24, 18, 14, 31, 33, 37, 40, 38, 34, 218, 208, 206, 193, 185, 183, 177, 181, 190, 204, 202, 216, 5, 4, 1, 8, 442, 455, 165, 145, 121, 237, 235, 233, 332, 245, 243, 241, 240, 141, 171, 147, 123, 249, 247, 255, 254, 252, 139, 167, 149, 125, 262, 260, 257, 267, 265, 263, 169, 151, 161, 153, 163, 172, 197, 195), (323, 115, 116, 136), (238, 144, 170, 140, 239), (215, 201, 203, 191, 182, 178, 170, 144, 164, 120, 227, 230, 331, 328, 324, 422, 325, 330, 232, 234, 236, 238, 239, 242, 244, 333, 335, 337, 425, 338, 340, 342, 343, 246, 248, 250, 122, 146, 166, 138, 251, 253, 256, 346, 347, 350, 426, 428, 456, 441, 0, 440, 412, 413, 438, 415, 417, 419, 318, 319, 322, 136, 116, 114, 112, 109, 107, 106, 104, 101, 100, 97, 96, 94, 91, 89, 43, 41, 26, 22, 20, 15, 11, 9, 7, 2, 3, 6), (170, 171, 141, 140), (445, 454, 458, 656), (149, 148, 124, 125), (203, 201, 202, 204), (175, 41, 42, 176), (491, 490, 570, 569), (504, 503, 619, 575), (510, 509, 579, 621), (576, 578, 507, 506), (497, 642, 573, 498), (598, 462, 558), (556, 654, 597, 557), (476, 635, 637), (639, 479, 563), (565, 484, 614), (613, 483, 482, 612), (489, 567, 568), (493, 600, 571), (488, 487, 615, 567), (642, 496, 572), (569, 600, 492, 491), (561, 466, 465, 605), (584, 523, 522, 625), (506, 620, 576), (513, 643, 644), (621, 643, 511, 510), (515, 601, 622), (517, 623, 580), (651, 650, 544, 543), (526, 626, 627, 527), (602, 523, 584), (626, 525, 585), (634, 554, 553, 596), (640, 527, 627), (528, 641, 586), (594, 551, 550, 593), (530, 645, 647), (532, 646, 628), (630, 535, 588), (649, 538, 590), (631, 540, 648), (638, 542, 632), (543, 636, 651), (545, 650, 653), (547, 652, 591), (616, 499, 498, 573), (549, 548, 592, 633), (472, 471, 562, 609), (654, 555, 655), (599, 557, 597), (589, 537, 536, 630), (577, 579, 509, 508), (470, 469, 607, 608), (595, 552, 551, 594), (520, 519, 624, 582), (554, 634, 655, 555), (471, 470, 608, 562), (560, 467, 466, 561), (480, 639, 564, 481), (458, 604, 460, 656), (596, 553, 552, 595), (518, 517, 580, 581), (571, 641, 494, 493), (474, 473, 610, 611), (609, 610, 473, 472), (533, 532, 628, 629), (539, 649, 648, 540), (585, 525, 524, 602), (605, 465, 464, 559), (534, 535, 536, 537, 538, 539, 540, 541, 542, 478, 477, 543, 544, 545, 546, 547, 548, 549, 550, 551, 603, 604, 458, 503, 504, 505, 506, 507, 508, 509, 510, 511, 513, 514, 515, 516, 517, 518, 519, 520, 521, 522, 523, 524, 525, 526, 527, 495, 496, 497, 498, 499, 489, 490, 491, 492, 493, 494, 528, 529, 530, 531, 532, 533), (607, 469, 468, 606), (622, 623, 516, 515), (637, 636, 477, 476), (505, 504, 575, 620), (501, 502, 503, 458, 459, 603, 551, 552, 553, 554, 555, 556, 557, 461, 462, 463, 464, 465, 466, 467, 468, 469, 470, 471, 472, 473, 474, 475, 476, 477, 478, 479, 480, 481, 482, 483, 484, 485, 486, 487, 488, 489, 499, 500), (598, 463, 462), (476, 475, 635), (639, 480, 479), (565, 485, 484), (489, 488, 567), (493, 492, 600), (642, 497, 496), (506, 505, 620), (513, 511, 643), (515, 514, 601), (517, 516, 623), (602, 524, 523), (626, 526, 525), (640, 495, 527), (528, 494, 641), (530, 529, 645), (532, 531, 646), (630, 536, 535), (649, 539, 538), (631, 541, 540), (638, 478, 542), (543, 477, 636), (545, 544, 650), (547, 546, 652), (654, 556, 555), (599, 461, 557), (461, 599, 558, 462), (583, 521, 520, 582), (499, 616, 617, 500), (478, 638, 563, 479), (586, 645, 529, 528), (590, 538, 537, 589), (657, 512, 603, 459), (611, 635, 475, 474), (495, 640, 572, 496), (460, 604, 603, 512), (614, 484, 483, 613), (612, 482, 481, 564), (534, 533, 629, 587), (644, 601, 514, 513), (653, 652, 546, 545), (619, 503, 502, 574), (541, 631, 632, 542), (625, 522, 521, 583), (508, 507, 578, 577), (550, 549, 633, 593), (574, 502, 501, 618), (463, 598, 559, 464), (487, 486, 566, 615), (490, 489, 568, 570), (606, 468, 467, 560), (639, 563, 638, 632, 631, 648, 653, 650, 651, 636, 637, 635, 611, 610, 609, 562, 608, 607, 606, 560, 561, 605, 559, 598, 558, 599, 597, 654, 655, 634, 596, 512, 657, 658, 656, 460, 587, 629, 628, 625, 583, 582, 624, 581, 580, 623, 622, 601, 644, 643, 621, 579, 577, 578, 576, 620, 575, 619, 574, 618, 617, 616, 568, 567, 615, 566, 565, 614, 613, 612, 564), (548, 547, 591, 592), (565, 566, 486, 485), (534, 587, 588, 535), (630, 588, 587, 460, 512, 596, 595, 594, 593, 633, 592, 591, 652, 653, 648, 649, 590, 589), (584, 625, 628, 646, 647, 645, 586, 641, 571, 600, 569, 570, 568, 616, 573, 642, 572, 640, 627, 626, 585, 602), (647, 646, 531, 530), (618, 501, 500, 617), (519, 518, 581, 624), (823, 854, 821, 853, 822, 840, 774, 839, 775, 776, 778, 777, 779, 781, 780, 782, 783, 785, 784, 841, 786, 842, 812, 850, 810, 849, 811, 844, 787, 843, 788, 789, 790, 791, 792, 793, 794, 795, 796, 798, 797, 800, 799, 845, 801, 846, 802, 847, 803, 804, 805, 806, 807, 815, 816, 661, 859, 858, 857, 715, 827, 828, 829, 830, 831, 832, 833, 856, 834, 836, 761, 835, 762, 763, 765, 764, 766, 767, 768, 769, 770, 772, 771, 837, 773, 838), (811, 849, 729, 730), (827, 752, 753, 828), (749, 855, 824, 748), (852, 821, 854, 824, 855, 825, 826, 827, 715, 661, 816, 817, 818, 819, 820), (821, 852, 742, 743), (826, 751, 752, 827), (761, 836, 663, 664), (792, 791, 703, 704), (713, 845, 799, 712), (776, 775, 683, 684), (677, 837, 771, 676), (767, 671, 672, 768), (835, 664, 665), (794, 706, 707, 795), (774, 840, 680, 681), (772, 675, 676, 771), (763, 762, 666, 667), (837, 678, 773), (780, 689, 690, 782), (775, 839, 682, 683), (839, 681, 682), (779, 686, 687), (785, 692, 693, 784), (779, 687, 688, 781), (782, 691, 783), (789, 788, 700, 701), (841, 695, 786), (788, 843, 699, 700), (843, 698, 699), (767, 766, 670, 671), (814, 735, 736, 815), (711, 800, 797, 710), (795, 708, 796), (819, 818, 739, 740), (679, 838, 773, 678), (719, 847, 802, 718), (803, 720, 721, 804), (845, 716, 801), (846, 718, 802), (847, 720, 803), (822, 853, 744, 745), (848, 726, 727), (849, 728, 729), (808, 807, 724, 725), (844, 730, 697), (842, 731, 812), (850, 733, 813), (851, 735, 814), (830, 829, 754, 755), (732, 850, 812, 731), (818, 738, 739), (790, 789, 701, 702), (815, 736, 737, 816), (852, 741, 742), (832, 831, 756, 757), (853, 743, 744), (840, 745, 680), (838, 746, 823), (854, 748, 824), (825, 750, 751, 826), (855, 750, 825), (800, 711, 712, 799), (856, 758, 759), (836, 760, 663), (793, 792, 704, 705), (759, 760, 834, 856), (766, 764, 669, 670), (747, 854, 823, 746), (715, 662, 714, 661), (662, 715, 857, 660), (807, 806, 723, 724), (787, 844, 697, 698), (817, 816, 737, 738), (718, 717, 716, 713, 712, 711, 659, 714), (781, 688, 689, 780), (700, 693, 692, 701), (727, 728, 810, 848), (746, 679, 678, 677, 676, 675, 674, 673, 685, 684, 683, 682, 681, 680, 745, 744, 743, 742, 741, 749, 748, 747), (684, 685, 778, 776), (835, 761, 664), (837, 677, 678), (839, 774, 681), (779, 777, 686), (782, 690, 691), (841, 694, 695), (843, 787, 698), (795, 707, 708), (694, 841, 784, 693), (793, 705, 706, 794), (829, 828, 753, 754), (833, 832, 757, 758), (845, 713, 716), (846, 717, 718), (847, 719, 720), (848, 809, 726), (849, 810, 728), (844, 811, 730), (842, 696, 731), (850, 732, 733), (851, 734, 735), (818, 817, 738), (852, 820, 741), (853, 821, 743), (840, 822, 745), (838, 679, 746), (854, 747, 748), (855, 749, 750), (856, 833, 758), (836, 834, 760), (831, 830, 755, 756), (848, 810, 850, 813, 851, 814, 815, 807, 808, 809), (762, 835, 665, 666), (820, 819, 740, 741), (764, 765, 668, 669), (717, 846, 801, 716), (860, 859, 661, 714, 659), (804, 721, 722, 805), (692, 785, 783, 691), (777, 778, 685, 686), (769, 673, 674, 770), (768, 672, 673, 769), (791, 790, 702, 703), (796, 708, 709, 798), (798, 709, 710, 797), (667, 668, 765, 763), (687, 686, 685, 673, 672, 671, 670, 669, 668, 667, 666, 665, 664, 663, 760, 759, 758, 757, 756, 755, 754, 753, 752, 751, 750, 749, 741, 740, 739, 738, 737, 736, 735, 734, 733, 732, 731, 696, 695, 694, 693, 700, 699, 698, 697, 730, 729, 728, 727, 726, 725, 724, 723, 722, 721, 720, 719, 718, 714, 662, 660, 659, 711, 710, 709, 708, 707, 706, 705, 704, 703, 702, 701, 692, 691, 690, 689, 688), (734, 851, 813, 733), (809, 808, 725, 726), (675, 772, 770, 674), (696, 842, 786, 695), (805, 722, 723, 806), (450, 445, 656, 658, 657), (450, 657, 459, 453), (454, 453, 459, 458), (444, 859, 860, 659, 449), (444, 455, 858, 859), (455, 457, 660, 857), (857, 858, 455), (449, 659, 660, 457)])
me_cube_003.use_remesh_preserve_volume = False
me_cube_003.use_remesh_preserve_attributes = False
me_cube_003.use_mirror_vertex_groups = False
me_cube_003.update()
me_cube_005 = bpy.data.meshes.new('Cube.005')
me_cube_005.from_pydata([], [], [])
me_cube_005.use_remesh_preserve_volume = False
me_cube_005.use_remesh_preserve_attributes = False
me_cube_005.use_mirror_vertex_groups = False
me_cube_005.update()

# ---- objects
ob_cube_003 = bpy.data.objects.new('Cube.003', me_cube_003)
ob_cube = bpy.data.objects.new('Cube', me_cube_005)

# ---- transforms, parenting, visibility, modifiers, constraints
ob_cube_003.location = (-123.8, 81.74, 2.429)
ob_cube_003.scale = (0.2415, 0.2415, 0.2415)
ob_cube_003.lineart.crease_threshold = 0.0
ob_cube.location = (58.54, 65.21, 2.027)
ob_cube.lineart.crease_threshold = 0.0
_m = ob_cube.modifiers.new('Decimate', 'DECIMATE')

# ---- collection membership
col_collection_4.objects.link(ob_cube_003)
col_collection_4.objects.link(ob_cube)

# ---- scene / render settings (as saved in the file)
scene.frame_start = 1; scene.frame_end = 250; scene.frame_set(41)
scene.render.engine = 'BLENDER_EEVEE_NEXT'
scene.render.resolution_percentage = 50
scene.render.dither_intensity = 0.0
scene.cycles.use_denoising = False
scene.cycles.samples = 128
scene.cycles.sampling_pattern = 'TABULATED_SOBOL'
scene.cycles.use_adaptive_sampling = False
scene.cycles.use_light_tree = False
scene.cycles.blur_glossy = 0.0
scene.cycles.sample_clamp_indirect = 0.0
scene.view_settings.view_transform = 'Standard'
scene.unit_settings.scale_length = 0.001
bpy.context.view_layer.update()

# ---- added for rendering (the .blend has no active camera and no usable light): camera, sun
cam_auto = bpy.data.cameras.new('AutoCamera')
cam_auto.lens = 50.0
cam_auto.sensor_width = 36.0
cam_auto.clip_end = 4798.03
ob_auto_camera = bpy.data.objects.new('AutoCamera', cam_auto)
scene.collection.objects.link(ob_auto_camera)
ob_auto_camera.location = (196.932, -256.101, 228.003)
ob_auto_camera.rotation_euler = (1.09748, -7.21219e-08, 0.694738)
scene.camera = ob_auto_camera
light_auto_sun = bpy.data.lights.new('AutoSun', 'SUN')
light_auto_sun.energy = 3.0
light_auto_sun.angle = 0.0523599
ob_auto_sun = bpy.data.objects.new('AutoSun', light_auto_sun)
scene.collection.objects.link(ob_auto_sun)
ob_auto_sun.rotation_euler = (0.872665, 0.174533, 0.523599)
bpy.context.view_layer.update()
